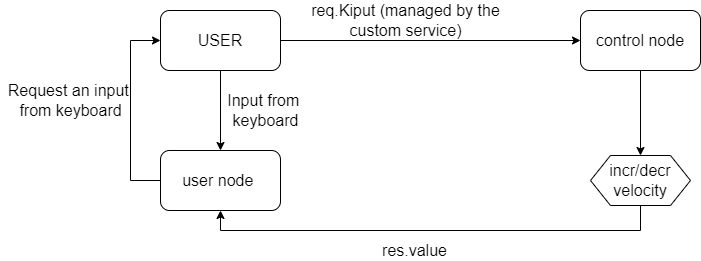

The diagram above was exported from draw.io. Its source (the exported page's mxGraphModel, read from the mxfile embedded in the PNG):
<mxGraphModel dx="868" dy="425" grid="1" gridSize="10" guides="1" tooltips="1" connect="1" arrows="1" fold="1" page="1" pageScale="1" pageWidth="827" pageHeight="1169" math="0" shadow="0">
  <root>
    <mxCell id="0" />
    <mxCell id="1" parent="0" />
    <mxCell id="Bvmn4MOwyNLBttM9IdfX-7" style="edgeStyle=orthogonalEdgeStyle;rounded=0;orthogonalLoop=1;jettySize=auto;html=1;exitX=1;exitY=0.5;exitDx=0;exitDy=0;fontSize=16;entryX=0;entryY=0.5;entryDx=0;entryDy=0;" edge="1" parent="1" source="Bvmn4MOwyNLBttM9IdfX-1" target="Bvmn4MOwyNLBttM9IdfX-8">
      <mxGeometry relative="1" as="geometry">
        <mxPoint x="490" y="100" as="targetPoint" />
        <Array as="points" />
      </mxGeometry>
    </mxCell>
    <mxCell id="Bvmn4MOwyNLBttM9IdfX-1" value="&lt;font style=&quot;font-size: 16px&quot;&gt;USER&lt;/font&gt;" style="rounded=1;whiteSpace=wrap;html=1;" vertex="1" parent="1">
      <mxGeometry x="160" y="70" width="120" height="60" as="geometry" />
    </mxCell>
    <mxCell id="Bvmn4MOwyNLBttM9IdfX-5" style="edgeStyle=orthogonalEdgeStyle;rounded=0;orthogonalLoop=1;jettySize=auto;html=1;fontSize=16;entryX=0;entryY=0.5;entryDx=0;entryDy=0;" edge="1" parent="1" source="Bvmn4MOwyNLBttM9IdfX-2" target="Bvmn4MOwyNLBttM9IdfX-1">
      <mxGeometry relative="1" as="geometry">
        <mxPoint x="110" y="100" as="targetPoint" />
        <Array as="points">
          <mxPoint x="130" y="240" />
          <mxPoint x="130" y="100" />
        </Array>
      </mxGeometry>
    </mxCell>
    <mxCell id="Bvmn4MOwyNLBttM9IdfX-2" value="&lt;font style=&quot;font-size: 16px&quot;&gt;user node&amp;nbsp;&lt;/font&gt;" style="rounded=1;whiteSpace=wrap;html=1;" vertex="1" parent="1">
      <mxGeometry x="160" y="210" width="120" height="60" as="geometry" />
    </mxCell>
    <mxCell id="Bvmn4MOwyNLBttM9IdfX-3" value="" style="endArrow=classic;html=1;rounded=0;fontSize=16;entryX=0.5;entryY=0;entryDx=0;entryDy=0;" edge="1" parent="1" target="Bvmn4MOwyNLBttM9IdfX-2">
      <mxGeometry width="50" height="50" relative="1" as="geometry">
        <mxPoint x="220" y="130" as="sourcePoint" />
        <mxPoint x="270" y="200" as="targetPoint" />
      </mxGeometry>
    </mxCell>
    <mxCell id="Bvmn4MOwyNLBttM9IdfX-4" value="Input from &lt;br&gt;keyboard" style="text;html=1;align=center;verticalAlign=middle;resizable=0;points=[];autosize=1;strokeColor=none;fillColor=none;fontSize=16;" vertex="1" parent="1">
      <mxGeometry x="220" y="150" width="90" height="40" as="geometry" />
    </mxCell>
    <mxCell id="Bvmn4MOwyNLBttM9IdfX-6" value="Request an input&amp;nbsp;&lt;br&gt;from keyboard" style="text;html=1;align=center;verticalAlign=middle;resizable=0;points=[];autosize=1;strokeColor=none;fillColor=none;fontSize=16;" vertex="1" parent="1">
      <mxGeometry y="140" width="140" height="40" as="geometry" />
    </mxCell>
    <mxCell id="Bvmn4MOwyNLBttM9IdfX-12" style="edgeStyle=orthogonalEdgeStyle;rounded=0;orthogonalLoop=1;jettySize=auto;html=1;exitX=0.5;exitY=1;exitDx=0;exitDy=0;entryX=0.5;entryY=0;entryDx=0;entryDy=0;fontSize=16;" edge="1" parent="1" source="Bvmn4MOwyNLBttM9IdfX-8" target="Bvmn4MOwyNLBttM9IdfX-11">
      <mxGeometry relative="1" as="geometry" />
    </mxCell>
    <mxCell id="Bvmn4MOwyNLBttM9IdfX-8" value="control node" style="rounded=1;whiteSpace=wrap;html=1;fontSize=16;" vertex="1" parent="1">
      <mxGeometry x="580" y="70" width="120" height="60" as="geometry" />
    </mxCell>
    <mxCell id="Bvmn4MOwyNLBttM9IdfX-9" value="req.Kiput (managed by the&lt;br&gt;custom service)" style="text;html=1;align=center;verticalAlign=middle;resizable=0;points=[];autosize=1;strokeColor=none;fillColor=none;fontSize=16;" vertex="1" parent="1">
      <mxGeometry x="305" y="60" width="200" height="40" as="geometry" />
    </mxCell>
    <mxCell id="Bvmn4MOwyNLBttM9IdfX-13" style="edgeStyle=orthogonalEdgeStyle;rounded=0;orthogonalLoop=1;jettySize=auto;html=1;exitX=0.5;exitY=1;exitDx=0;exitDy=0;entryX=0.5;entryY=1;entryDx=0;entryDy=0;fontSize=16;" edge="1" parent="1" source="Bvmn4MOwyNLBttM9IdfX-11" target="Bvmn4MOwyNLBttM9IdfX-2">
      <mxGeometry relative="1" as="geometry" />
    </mxCell>
    <mxCell id="Bvmn4MOwyNLBttM9IdfX-11" value="incr/decr&lt;br&gt;velocity" style="shape=hexagon;perimeter=hexagonPerimeter2;whiteSpace=wrap;html=1;fixedSize=1;fontSize=16;" vertex="1" parent="1">
      <mxGeometry x="590" y="215" width="100" height="50" as="geometry" />
    </mxCell>
    <mxCell id="Bvmn4MOwyNLBttM9IdfX-14" value="res.value" style="text;html=1;align=center;verticalAlign=middle;resizable=0;points=[];autosize=1;strokeColor=none;fillColor=none;fontSize=16;" vertex="1" parent="1">
      <mxGeometry x="374" y="300" width="80" height="20" as="geometry" />
    </mxCell>
  </root>
</mxGraphModel>